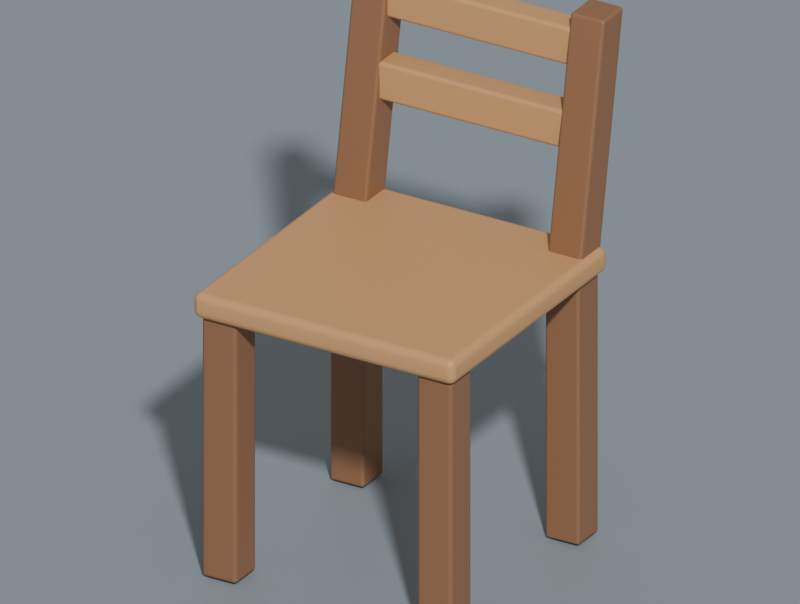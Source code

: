 # Source: chaise.blend  (saved by Blender 5.3.31; exported with 4.5.12 LTS)
import bpy
from mathutils import Matrix  # noqa: F401  (used for matrix-valued properties, if any)

bpy.ops.wm.read_factory_settings(use_empty=True)
scene = bpy.context.scene
scene.name = 'Atelier · chaise'

# ---- collections
col_studio = bpy.data.collections.new('Studio'); scene.collection.children.link(col_studio)

# ---- materials (node trees are filled in below, after node groups)
mat_bois_miel = bpy.data.materials.new('Bois miel')
mat_bois_miel.diffuse_color = (0.6, 0.32, 0.135, 1.0)
mat_renfort_brun = bpy.data.materials.new('Renfort brun')
mat_renfort_brun.diffuse_color = (0.27, 0.13, 0.063, 1.0)
mat_fond_cr_me = bpy.data.materials.new('Fond crème')
mat_fond_cr_me.diffuse_color = (0.25, 0.3, 0.34, 1.0)

# ---- material node trees
mat_bois_miel.use_nodes = True; mat_bois_miel.node_tree.nodes.clear()
_N = mat_bois_miel.node_tree.nodes; _L = mat_bois_miel.node_tree.links
n0 = _N.new('ShaderNodeBsdfPrincipled'); n0.name = 'Principled BSDF'; n0.location = (-200, 100)
n0.inputs[0].default_value = (0.6, 0.32, 0.135, 1.0)
n0.inputs[10].default_value = 0.005
n1 = _N.new('ShaderNodeOutputMaterial'); n1.name = 'Material Output'; n1.location = (200, 100)
_L.new(n0.outputs[0], n1.inputs[0])
n1.is_active_output = True
mat_renfort_brun.use_nodes = True; mat_renfort_brun.node_tree.nodes.clear()
_N = mat_renfort_brun.node_tree.nodes; _L = mat_renfort_brun.node_tree.links
n0 = _N.new('ShaderNodeBsdfPrincipled'); n0.name = 'Principled BSDF'; n0.location = (-200, 100)
n0.inputs[0].default_value = (0.27, 0.13, 0.063, 1.0)
n0.inputs[10].default_value = 0.005
n1 = _N.new('ShaderNodeOutputMaterial'); n1.name = 'Material Output'; n1.location = (200, 100)
_L.new(n0.outputs[0], n1.inputs[0])
n1.is_active_output = True
mat_fond_cr_me.use_nodes = True; mat_fond_cr_me.node_tree.nodes.clear()
_N = mat_fond_cr_me.node_tree.nodes; _L = mat_fond_cr_me.node_tree.links
n0 = _N.new('ShaderNodeBsdfPrincipled'); n0.name = 'Principled BSDF'; n0.location = (-200, 100)
n0.inputs[0].default_value = (0.25, 0.3, 0.34, 1.0)
n0.inputs[10].default_value = 0.005
n1 = _N.new('ShaderNodeOutputMaterial'); n1.name = 'Material Output'; n1.location = (200, 100)
_L.new(n0.outputs[0], n1.inputs[0])
n1.is_active_output = True

# ---- cameras
cam_cam_ra_de_comparaison = bpy.data.cameras.new('Caméra de comparaison')
cam_cam_ra_de_comparaison.type = 'ORTHO'
cam_cam_ra_de_comparaison.clip_end = 200.0
cam_cam_ra_de_comparaison.ortho_scale = 1.13

# ---- meshes
me_assise = bpy.data.meshes.new('Assise')
me_assise.from_pydata([(-0.215, -0.215, -0.02), (-0.215, -0.215, 0.02), (-0.215, 0.215, -0.02), (-0.215, 0.215, 0.02), (0.215, -0.215, -0.02), (0.215, -0.215, 0.02), (0.215, 0.215, -0.02), (0.215, 0.215, 0.02)], [], [(0, 1, 3, 2), (2, 3, 7, 6), (6, 7, 5, 4), (4, 5, 1, 0), (2, 6, 4, 0), (7, 3, 1, 5)])
_uv = me_assise.uv_layers.new(name='UVMap')
_uv.uv.foreach_set('vector', [0.375, 0.0, 0.625, 0.0, 0.625, 0.25, 0.375, 0.25, 0.375, 0.25, 0.625, 0.25, 0.625, 0.5, 0.375, 0.5, 0.375, 0.5, 0.625, 0.5, 0.625, 0.75, 0.375, 0.75, 0.375, 0.75, 0.625, 0.75, 0.625, 1.0, 0.375, 1.0, 0.125, 0.5, 0.375, 0.5, 0.375, 0.75, 0.125, 0.75, 0.625, 0.5, 0.875, 0.5, 0.875, 0.75, 0.625, 0.75])
me_assise.materials.append(mat_bois_miel)
me_assise.update()
me_pied_avant = bpy.data.meshes.new('Pied avant')
me_pied_avant.from_pydata([(-0.0285, -0.0285, -0.205), (-0.0285, -0.0285, 0.205), (-0.0285, 0.0285, -0.205), (-0.0285, 0.0285, 0.205), (0.0285, -0.0285, -0.205), (0.0285, -0.0285, 0.205), (0.0285, 0.0285, -0.205), (0.0285, 0.0285, 0.205)], [], [(0, 1, 3, 2), (2, 3, 7, 6), (6, 7, 5, 4), (4, 5, 1, 0), (2, 6, 4, 0), (7, 3, 1, 5)])
_uv = me_pied_avant.uv_layers.new(name='UVMap')
_uv.uv.foreach_set('vector', [0.375, 0.0, 0.625, 0.0, 0.625, 0.25, 0.375, 0.25, 0.375, 0.25, 0.625, 0.25, 0.625, 0.5, 0.375, 0.5, 0.375, 0.5, 0.625, 0.5, 0.625, 0.75, 0.375, 0.75, 0.375, 0.75, 0.625, 0.75, 0.625, 1.0, 0.375, 1.0, 0.125, 0.5, 0.375, 0.5, 0.375, 0.75, 0.125, 0.75, 0.625, 0.5, 0.875, 0.5, 0.875, 0.75, 0.625, 0.75])
me_pied_avant.materials.append(mat_renfort_brun)
me_pied_avant.update()
me_pied_et_montant_arri_re = bpy.data.meshes.new('Pied et montant arrière')
me_pied_et_montant_arri_re.from_pydata([(-0.205, 0.149, 0.0), (-0.149, 0.149, 0.0), (-0.149, 0.205, 0.0), (-0.205, 0.205, 0.0), (-0.205, 0.149, 0.41), (-0.149, 0.149, 0.41), (-0.149, 0.205, 0.41), (-0.205, 0.205, 0.41), (-0.205, 0.219, 0.8), (-0.149, 0.219, 0.8), (-0.149, 0.275, 0.8), (-0.205, 0.275, 0.8)], [], [(3, 2, 1, 0), (8, 9, 10, 11), (0, 1, 5, 4), (1, 2, 6, 5), (2, 3, 7, 6), (3, 0, 4, 7), (4, 5, 9, 8), (5, 6, 10, 9), (6, 7, 11, 10), (7, 4, 8, 11)])
me_pied_et_montant_arri_re.materials.append(mat_renfort_brun)
me_pied_et_montant_arri_re.update()
me_pied_avant_001 = bpy.data.meshes.new('Pied avant.001')
me_pied_avant_001.from_pydata([(-0.0285, -0.0285, -0.205), (-0.0285, -0.0285, 0.205), (-0.0285, 0.0285, -0.205), (-0.0285, 0.0285, 0.205), (0.0285, -0.0285, -0.205), (0.0285, -0.0285, 0.205), (0.0285, 0.0285, -0.205), (0.0285, 0.0285, 0.205)], [], [(0, 1, 3, 2), (2, 3, 7, 6), (6, 7, 5, 4), (4, 5, 1, 0), (2, 6, 4, 0), (7, 3, 1, 5)])
_uv = me_pied_avant_001.uv_layers.new(name='UVMap')
_uv.uv.foreach_set('vector', [0.375, 0.0, 0.625, 0.0, 0.625, 0.25, 0.375, 0.25, 0.375, 0.25, 0.625, 0.25, 0.625, 0.5, 0.375, 0.5, 0.375, 0.5, 0.625, 0.5, 0.625, 0.75, 0.375, 0.75, 0.375, 0.75, 0.625, 0.75, 0.625, 1.0, 0.375, 1.0, 0.125, 0.5, 0.375, 0.5, 0.375, 0.75, 0.125, 0.75, 0.625, 0.5, 0.875, 0.5, 0.875, 0.75, 0.625, 0.75])
me_pied_avant_001.materials.append(mat_renfort_brun)
me_pied_avant_001.update()
me_pied_et_montant_arri_re_001 = bpy.data.meshes.new('Pied et montant arrière.001')
me_pied_et_montant_arri_re_001.from_pydata([(0.149, 0.149, 0.0), (0.205, 0.149, 0.0), (0.205, 0.205, 0.0), (0.149, 0.205, 0.0), (0.149, 0.149, 0.41), (0.205, 0.149, 0.41), (0.205, 0.205, 0.41), (0.149, 0.205, 0.41), (0.149, 0.219, 0.8), (0.205, 0.219, 0.8), (0.205, 0.275, 0.8), (0.149, 0.275, 0.8)], [], [(3, 2, 1, 0), (8, 9, 10, 11), (0, 1, 5, 4), (1, 2, 6, 5), (2, 3, 7, 6), (3, 0, 4, 7), (4, 5, 9, 8), (5, 6, 10, 9), (6, 7, 11, 10), (7, 4, 8, 11)])
me_pied_et_montant_arri_re_001.materials.append(mat_renfort_brun)
me_pied_et_montant_arri_re_001.update()
me_latte_de_dossier = bpy.data.meshes.new('Latte de dossier')
me_latte_de_dossier.from_pydata([(-0.18, -0.022, -0.03), (-0.18, -0.022, 0.03), (-0.18, 0.022, -0.03), (-0.18, 0.022, 0.03), (0.18, -0.022, -0.03), (0.18, -0.022, 0.03), (0.18, 0.022, -0.03), (0.18, 0.022, 0.03)], [], [(0, 1, 3, 2), (2, 3, 7, 6), (6, 7, 5, 4), (4, 5, 1, 0), (2, 6, 4, 0), (7, 3, 1, 5)])
_uv = me_latte_de_dossier.uv_layers.new(name='UVMap')
_uv.uv.foreach_set('vector', [0.375, 0.0, 0.625, 0.0, 0.625, 0.25, 0.375, 0.25, 0.375, 0.25, 0.625, 0.25, 0.625, 0.5, 0.375, 0.5, 0.375, 0.5, 0.625, 0.5, 0.625, 0.75, 0.375, 0.75, 0.375, 0.75, 0.625, 0.75, 0.625, 1.0, 0.375, 1.0, 0.125, 0.5, 0.375, 0.5, 0.375, 0.75, 0.125, 0.75, 0.625, 0.5, 0.875, 0.5, 0.875, 0.75, 0.625, 0.75])
me_latte_de_dossier.materials.append(mat_bois_miel)
me_latte_de_dossier.update()
me_latte_de_dossier_001 = bpy.data.meshes.new('Latte de dossier.001')
me_latte_de_dossier_001.from_pydata([(-0.18, -0.022, -0.03), (-0.18, -0.022, 0.03), (-0.18, 0.022, -0.03), (-0.18, 0.022, 0.03), (0.18, -0.022, -0.03), (0.18, -0.022, 0.03), (0.18, 0.022, -0.03), (0.18, 0.022, 0.03)], [], [(0, 1, 3, 2), (2, 3, 7, 6), (6, 7, 5, 4), (4, 5, 1, 0), (2, 6, 4, 0), (7, 3, 1, 5)])
_uv = me_latte_de_dossier_001.uv_layers.new(name='UVMap')
_uv.uv.foreach_set('vector', [0.375, 0.0, 0.625, 0.0, 0.625, 0.25, 0.375, 0.25, 0.375, 0.25, 0.625, 0.25, 0.625, 0.5, 0.375, 0.5, 0.375, 0.5, 0.625, 0.5, 0.625, 0.75, 0.375, 0.75, 0.375, 0.75, 0.625, 0.75, 0.625, 1.0, 0.375, 1.0, 0.125, 0.5, 0.375, 0.5, 0.375, 0.75, 0.125, 0.75, 0.625, 0.5, 0.875, 0.5, 0.875, 0.75, 0.625, 0.75])
me_latte_de_dossier_001.materials.append(mat_bois_miel)
me_latte_de_dossier_001.update()
me_fond = bpy.data.meshes.new('Fond')
me_fond.from_pydata([(-100.0, -100.0, 0.0), (100.0, -100.0, 0.0), (-100.0, 100.0, 0.0), (100.0, 100.0, 0.0)], [], [(0, 1, 3, 2)])
_uv = me_fond.uv_layers.new(name='UVMap')
_uv.uv.foreach_set('vector', [0.0, 0.0, 1.0, 0.0, 1.0, 1.0, 0.0, 1.0])
me_fond.materials.append(mat_fond_cr_me)
me_fond.update()

# ---- objects
ob_assise = bpy.data.objects.new('Assise', me_assise)
ob_pied_avant = bpy.data.objects.new('Pied avant', me_pied_avant)
ob_pied_et_montant_arri_re = bpy.data.objects.new('Pied et montant arrière', me_pied_et_montant_arri_re)
ob_pied_avant_001 = bpy.data.objects.new('Pied avant.001', me_pied_avant_001)
ob_pied_et_montant_arri_re_001 = bpy.data.objects.new('Pied et montant arrière.001', me_pied_et_montant_arri_re_001)
ob_latte_de_dossier = bpy.data.objects.new('Latte de dossier', me_latte_de_dossier)
ob_latte_de_dossier_001 = bpy.data.objects.new('Latte de dossier.001', me_latte_de_dossier_001)
ob_cam_ra_de_comparaison = bpy.data.objects.new('Caméra de comparaison', cam_cam_ra_de_comparaison)
ob_fond = bpy.data.objects.new('Fond', me_fond)

# ---- transforms, parenting, visibility, modifiers, constraints
ob_assise.location = (0.0, 0.0, 0.43)
_m = ob_assise.modifiers.new('Biseaux', 'BEVEL')
_m.width = 0.012
_m.width_pct = 0.012
_m.segments = 3
_m = ob_assise.modifiers.new('Normales pondérées', 'WEIGHTED_NORMAL')
ob_pied_avant.location = (-0.177, -0.175, 0.205)
_m = ob_pied_avant.modifiers.new('Biseaux', 'BEVEL')
_m.width = 0.006
_m.width_pct = 0.006
_m.segments = 3
_m = ob_pied_avant.modifiers.new('Normales pondérées', 'WEIGHTED_NORMAL')
ob_pied_et_montant_arri_re.location = (0.0, 0.0, 0.0)
_m = ob_pied_et_montant_arri_re.modifiers.new('Biseaux', 'BEVEL')
_m.width = 0.005
_m.width_pct = 0.005
_m.segments = 3
_m = ob_pied_et_montant_arri_re.modifiers.new('Normales pondérées', 'WEIGHTED_NORMAL')
ob_pied_avant_001.location = (0.177, -0.175, 0.205)
_m = ob_pied_avant_001.modifiers.new('Biseaux', 'BEVEL')
_m.width = 0.006
_m.width_pct = 0.006
_m.segments = 3
_m = ob_pied_avant_001.modifiers.new('Normales pondérées', 'WEIGHTED_NORMAL')
ob_pied_et_montant_arri_re_001.location = (0.0, 0.0, 0.0)
_m = ob_pied_et_montant_arri_re_001.modifiers.new('Biseaux', 'BEVEL')
_m.width = 0.005
_m.width_pct = 0.005
_m.segments = 3
_m = ob_pied_et_montant_arri_re_001.modifiers.new('Normales pondérées', 'WEIGHTED_NORMAL')
ob_latte_de_dossier.location = (0.0, 0.2157, 0.625)
_m = ob_latte_de_dossier.modifiers.new('Biseaux', 'BEVEL')
_m.width = 0.006
_m.width_pct = 0.006
_m.segments = 3
_m = ob_latte_de_dossier.modifiers.new('Normales pondérées', 'WEIGHTED_NORMAL')
ob_latte_de_dossier_001.location = (0.0, 0.2375, 0.746)
_m = ob_latte_de_dossier_001.modifiers.new('Biseaux', 'BEVEL')
_m.width = 0.006
_m.width_pct = 0.006
_m.segments = 3
_m = ob_latte_de_dossier_001.modifiers.new('Normales pondérées', 'WEIGHTED_NORMAL')
ob_cam_ra_de_comparaison.location = (1.55, -2.6, 1.92)
ob_cam_ra_de_comparaison.rotation_euler = (1.105, 1.818e-08, 0.5376)
ob_fond.location = (0.0, 0.0, -0.003)

# ---- collection membership
scene.collection.objects.link(ob_assise)
scene.collection.objects.link(ob_pied_avant)
scene.collection.objects.link(ob_pied_et_montant_arri_re)
scene.collection.objects.link(ob_pied_avant_001)
scene.collection.objects.link(ob_pied_et_montant_arri_re_001)
scene.collection.objects.link(ob_latte_de_dossier)
scene.collection.objects.link(ob_latte_de_dossier_001)
col_studio.objects.link(ob_cam_ra_de_comparaison)
col_studio.objects.link(ob_fond)

# ---- scene / render settings (as saved in the file)
scene.camera = ob_cam_ra_de_comparaison
scene.frame_start = 1; scene.frame_end = 250; scene.frame_set(1)
scene.render.engine = 'BLENDER_WORKBENCH'
scene.render.resolution_x = 900
scene.render.resolution_y = 680
scene.render.bake_bias = 0.0
scene.render.bake_samples = 0
scene.render.compositor_device = 'GPU'
scene.eevee.use_volume_custom_range = False
scene.eevee.fast_gi_thickness_near = 0.1
scene.eevee.fast_gi_thickness_far = 0.0
scene.eevee.ray_tracing_options.screen_trace_thickness = 0.1
bpy.context.view_layer.update()

# ---- added for rendering (the .blend has no usable light): sun + grey world if the file has none
light_auto_sun = bpy.data.lights.new('AutoSun', 'SUN')
light_auto_sun.energy = 3.0
light_auto_sun.angle = 0.0523599
ob_auto_sun = bpy.data.objects.new('AutoSun', light_auto_sun)
scene.collection.objects.link(ob_auto_sun)
ob_auto_sun.rotation_euler = (0.872665, 0.174533, 0.523599)
if scene.world is None:
    world_auto = bpy.data.worlds.new('AutoWorld')
    world_auto.color = (0.3, 0.3, 0.3)
    scene.world = world_auto
bpy.context.view_layer.update()
